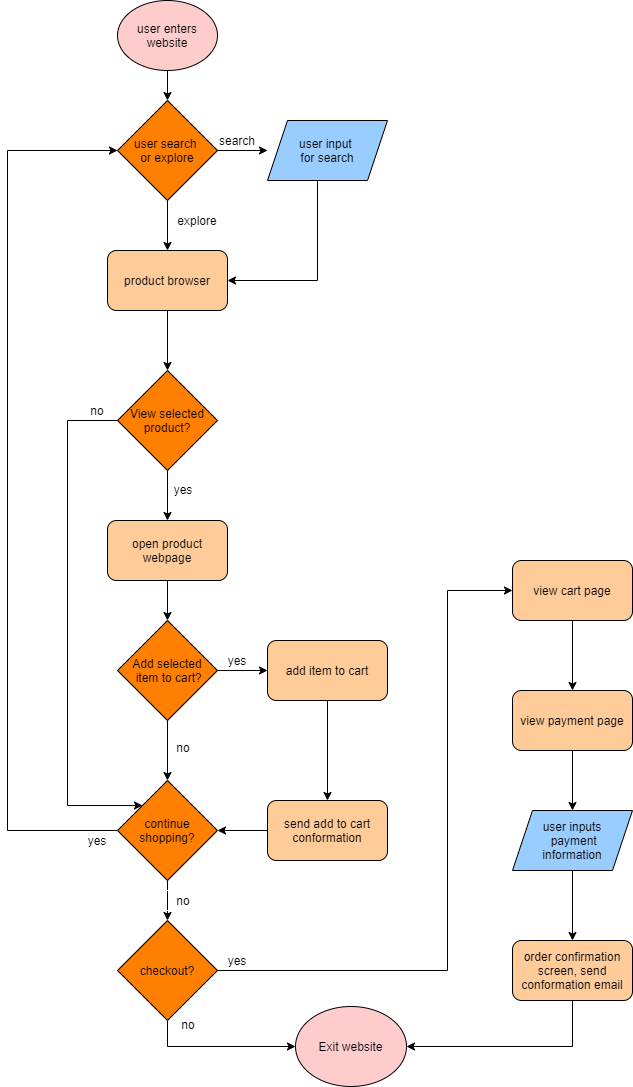

The diagram above was exported from draw.io. Its source (the exported page's mxGraphModel, read from the mxfile embedded in the PNG):
<mxGraphModel dx="2407" dy="820" grid="0" gridSize="10" guides="1" tooltips="1" connect="1" arrows="1" fold="1" page="1" pageScale="1" pageWidth="850" pageHeight="1100" background="#FFFFFF" math="0" shadow="0">
  <root>
    <mxCell id="0" />
    <mxCell id="1" parent="0" />
    <mxCell id="3" value="&lt;font color=&quot;#000000&quot;&gt;user enters website&lt;/font&gt;" style="ellipse;whiteSpace=wrap;html=1;fillColor=#FFCCCC;strokeColor=#000000;" vertex="1" parent="1">
      <mxGeometry x="215" y="5" width="100" height="70" as="geometry" />
    </mxCell>
    <mxCell id="4" value="&lt;font color=&quot;#000000&quot;&gt;user search&amp;nbsp;&lt;br&gt;or explore&lt;/font&gt;" style="rhombus;whiteSpace=wrap;html=1;fillColor=#FF8000;strokeColor=#000000;" vertex="1" parent="1">
      <mxGeometry x="215" y="105" width="100" height="100" as="geometry" />
    </mxCell>
    <mxCell id="6" value="" style="endArrow=classic;html=1;exitX=0.5;exitY=1;exitDx=0;exitDy=0;entryX=0.5;entryY=0;entryDx=0;entryDy=0;strokeColor=#000000;" edge="1" parent="1" source="3" target="4">
      <mxGeometry width="50" height="50" relative="1" as="geometry">
        <mxPoint x="685" y="195" as="sourcePoint" />
        <mxPoint x="735" y="145" as="targetPoint" />
      </mxGeometry>
    </mxCell>
    <mxCell id="7" value="" style="endArrow=classic;html=1;exitX=1;exitY=0.5;exitDx=0;exitDy=0;strokeColor=#000000;" edge="1" parent="1" source="4">
      <mxGeometry width="50" height="50" relative="1" as="geometry">
        <mxPoint x="325" y="185" as="sourcePoint" />
        <mxPoint x="365" y="155" as="targetPoint" />
      </mxGeometry>
    </mxCell>
    <mxCell id="8" value="&lt;font color=&quot;#000000&quot;&gt;search&lt;/font&gt;" style="text;html=1;strokeColor=none;fillColor=none;align=center;verticalAlign=middle;whiteSpace=wrap;rounded=0;" vertex="1" parent="1">
      <mxGeometry x="315" y="135" width="40" height="20" as="geometry" />
    </mxCell>
    <mxCell id="14" style="edgeStyle=orthogonalEdgeStyle;rounded=0;orthogonalLoop=1;jettySize=auto;html=1;entryX=1;entryY=0.5;entryDx=0;entryDy=0;strokeColor=#000000;" edge="1" parent="1" source="10" target="13">
      <mxGeometry relative="1" as="geometry">
        <Array as="points">
          <mxPoint x="415" y="285" />
        </Array>
      </mxGeometry>
    </mxCell>
    <mxCell id="10" value="&lt;font color=&quot;#000000&quot;&gt;user input &lt;br&gt;for search&lt;/font&gt;" style="shape=parallelogram;perimeter=parallelogramPerimeter;whiteSpace=wrap;html=1;fixedSize=1;fillColor=#99CCFF;strokeColor=#000000;" vertex="1" parent="1">
      <mxGeometry x="365" y="125" width="120" height="60" as="geometry" />
    </mxCell>
    <mxCell id="11" value="" style="endArrow=classic;html=1;exitX=0.5;exitY=1;exitDx=0;exitDy=0;strokeColor=#000000;" edge="1" parent="1" source="4">
      <mxGeometry width="50" height="50" relative="1" as="geometry">
        <mxPoint x="265" y="265" as="sourcePoint" />
        <mxPoint x="265" y="255" as="targetPoint" />
      </mxGeometry>
    </mxCell>
    <mxCell id="12" value="&lt;font color=&quot;#000000&quot;&gt;explore&lt;/font&gt;" style="text;html=1;strokeColor=none;fillColor=none;align=center;verticalAlign=middle;whiteSpace=wrap;rounded=0;" vertex="1" parent="1">
      <mxGeometry x="275" y="215" width="40" height="20" as="geometry" />
    </mxCell>
    <mxCell id="16" style="edgeStyle=orthogonalEdgeStyle;rounded=0;orthogonalLoop=1;jettySize=auto;html=1;exitX=0.5;exitY=1;exitDx=0;exitDy=0;entryX=0.5;entryY=0;entryDx=0;entryDy=0;strokeColor=#000000;" edge="1" parent="1" source="13" target="17">
      <mxGeometry relative="1" as="geometry">
        <mxPoint x="265" y="365" as="targetPoint" />
      </mxGeometry>
    </mxCell>
    <mxCell id="13" value="&lt;font color=&quot;#000000&quot;&gt;product browser&lt;/font&gt;" style="rounded=1;whiteSpace=wrap;html=1;fillColor=#FFCC99;strokeColor=#000000;shadow=0;" vertex="1" parent="1">
      <mxGeometry x="205" y="255" width="120" height="60" as="geometry" />
    </mxCell>
    <mxCell id="19" style="edgeStyle=orthogonalEdgeStyle;rounded=0;orthogonalLoop=1;jettySize=auto;html=1;exitX=0.5;exitY=1;exitDx=0;exitDy=0;entryX=0.5;entryY=0;entryDx=0;entryDy=0;strokeColor=#000000;" edge="1" parent="1" source="17" target="20">
      <mxGeometry relative="1" as="geometry">
        <mxPoint x="265" y="575" as="targetPoint" />
        <Array as="points" />
      </mxGeometry>
    </mxCell>
    <mxCell id="43" style="edgeStyle=orthogonalEdgeStyle;rounded=0;orthogonalLoop=1;jettySize=auto;html=1;exitX=0;exitY=0.5;exitDx=0;exitDy=0;entryX=0;entryY=0;entryDx=0;entryDy=0;strokeColor=#000000;" edge="1" parent="1" source="17" target="21">
      <mxGeometry relative="1" as="geometry">
        <Array as="points">
          <mxPoint x="165" y="425" />
          <mxPoint x="165" y="810" />
        </Array>
      </mxGeometry>
    </mxCell>
    <mxCell id="17" value="&lt;font color=&quot;#000000&quot;&gt;View selected product?&lt;/font&gt;" style="rhombus;whiteSpace=wrap;html=1;fillColor=#FF8000;strokeColor=#000000;shadow=0;" vertex="1" parent="1">
      <mxGeometry x="215" y="375" width="100" height="100" as="geometry" />
    </mxCell>
    <mxCell id="30" style="edgeStyle=orthogonalEdgeStyle;rounded=0;orthogonalLoop=1;jettySize=auto;html=1;exitX=0.5;exitY=1;exitDx=0;exitDy=0;entryX=0.5;entryY=0;entryDx=0;entryDy=0;strokeColor=#000000;" edge="1" parent="1" source="20" target="23">
      <mxGeometry relative="1" as="geometry" />
    </mxCell>
    <mxCell id="20" value="&lt;font color=&quot;#000000&quot;&gt;open product&lt;br&gt;webpage&lt;/font&gt;" style="rounded=1;whiteSpace=wrap;html=1;fillColor=#FFCC99;strokeColor=#000000;shadow=0;" vertex="1" parent="1">
      <mxGeometry x="205" y="525" width="120" height="60" as="geometry" />
    </mxCell>
    <mxCell id="27" style="edgeStyle=orthogonalEdgeStyle;rounded=0;orthogonalLoop=1;jettySize=auto;html=1;exitX=0;exitY=0.5;exitDx=0;exitDy=0;entryX=0;entryY=0.5;entryDx=0;entryDy=0;strokeColor=#000000;" edge="1" parent="1" source="21" target="4">
      <mxGeometry relative="1" as="geometry">
        <mxPoint x="218" y="425" as="targetPoint" />
        <Array as="points">
          <mxPoint x="105" y="835" />
          <mxPoint x="105" y="155" />
        </Array>
      </mxGeometry>
    </mxCell>
    <mxCell id="35" style="edgeStyle=orthogonalEdgeStyle;rounded=0;orthogonalLoop=1;jettySize=auto;html=1;exitX=0.5;exitY=1;exitDx=0;exitDy=0;entryX=0.5;entryY=0;entryDx=0;entryDy=0;strokeColor=#000000;" edge="1" parent="1" source="21" target="32">
      <mxGeometry relative="1" as="geometry" />
    </mxCell>
    <mxCell id="21" value="&lt;font color=&quot;#000000&quot;&gt;continue shopping?&lt;/font&gt;" style="rhombus;whiteSpace=wrap;html=1;fillColor=#FF8000;strokeColor=#000000;" vertex="1" parent="1">
      <mxGeometry x="215" y="785" width="100" height="100" as="geometry" />
    </mxCell>
    <mxCell id="24" style="edgeStyle=orthogonalEdgeStyle;rounded=0;orthogonalLoop=1;jettySize=auto;html=1;exitX=0.5;exitY=1;exitDx=0;exitDy=0;strokeColor=#000000;" edge="1" parent="1" source="23" target="21">
      <mxGeometry relative="1" as="geometry" />
    </mxCell>
    <mxCell id="28" style="edgeStyle=orthogonalEdgeStyle;rounded=0;orthogonalLoop=1;jettySize=auto;html=1;exitX=1;exitY=0.5;exitDx=0;exitDy=0;entryX=0;entryY=0.5;entryDx=0;entryDy=0;strokeColor=#000000;" edge="1" parent="1" source="23" target="25">
      <mxGeometry relative="1" as="geometry" />
    </mxCell>
    <mxCell id="23" value="&lt;font color=&quot;#000000&quot;&gt;Add selected&lt;br&gt;&amp;nbsp;item to cart?&lt;/font&gt;" style="rhombus;whiteSpace=wrap;html=1;fillColor=#FF8000;strokeColor=#000000;" vertex="1" parent="1">
      <mxGeometry x="215" y="625" width="100" height="100" as="geometry" />
    </mxCell>
    <mxCell id="29" style="edgeStyle=orthogonalEdgeStyle;rounded=0;orthogonalLoop=1;jettySize=auto;html=1;exitX=0.5;exitY=1;exitDx=0;exitDy=0;entryX=0.5;entryY=0;entryDx=0;entryDy=0;strokeColor=#000000;" edge="1" parent="1" source="25" target="26">
      <mxGeometry relative="1" as="geometry" />
    </mxCell>
    <mxCell id="25" value="&lt;font color=&quot;#000000&quot;&gt;add item to cart&lt;/font&gt;" style="rounded=1;whiteSpace=wrap;html=1;fillColor=#FFCC99;strokeColor=#000000;" vertex="1" parent="1">
      <mxGeometry x="365" y="645" width="120" height="60" as="geometry" />
    </mxCell>
    <mxCell id="31" style="edgeStyle=orthogonalEdgeStyle;rounded=0;orthogonalLoop=1;jettySize=auto;html=1;exitX=0;exitY=0.5;exitDx=0;exitDy=0;entryX=1;entryY=0.5;entryDx=0;entryDy=0;strokeColor=#000000;" edge="1" parent="1" source="26" target="21">
      <mxGeometry relative="1" as="geometry" />
    </mxCell>
    <mxCell id="26" value="&lt;font color=&quot;#000000&quot;&gt;send add to cart&lt;br&gt;conformation&lt;/font&gt;" style="rounded=1;whiteSpace=wrap;html=1;fillColor=#FFCC99;strokeColor=#000000;" vertex="1" parent="1">
      <mxGeometry x="365" y="805" width="120" height="60" as="geometry" />
    </mxCell>
    <mxCell id="34" style="edgeStyle=orthogonalEdgeStyle;rounded=0;orthogonalLoop=1;jettySize=auto;html=1;entryX=0;entryY=0.5;entryDx=0;entryDy=0;strokeColor=#000000;exitX=0.5;exitY=1;exitDx=0;exitDy=0;" edge="1" parent="1" source="32" target="33">
      <mxGeometry relative="1" as="geometry">
        <mxPoint x="161" y="975" as="sourcePoint" />
        <Array as="points">
          <mxPoint x="265" y="1051" />
        </Array>
      </mxGeometry>
    </mxCell>
    <mxCell id="41" style="edgeStyle=orthogonalEdgeStyle;rounded=0;orthogonalLoop=1;jettySize=auto;html=1;exitX=1;exitY=0.5;exitDx=0;exitDy=0;entryX=0;entryY=0.5;entryDx=0;entryDy=0;strokeColor=#000000;fillColor=#99CCFF;" edge="1" parent="1" source="32" target="36">
      <mxGeometry relative="1" as="geometry">
        <Array as="points">
          <mxPoint x="545" y="975" />
          <mxPoint x="545" y="595" />
        </Array>
      </mxGeometry>
    </mxCell>
    <mxCell id="32" value="&lt;font color=&quot;#000000&quot;&gt;checkout?&lt;/font&gt;" style="rhombus;whiteSpace=wrap;html=1;fillColor=#FF8000;strokeColor=#000000;" vertex="1" parent="1">
      <mxGeometry x="215" y="925" width="100" height="100" as="geometry" />
    </mxCell>
    <mxCell id="33" value="&lt;font color=&quot;#000000&quot;&gt;Exit website&lt;/font&gt;" style="ellipse;whiteSpace=wrap;html=1;fillColor=#FFCCCC;strokeColor=#000000;" vertex="1" parent="1">
      <mxGeometry x="393" y="1011" width="111" height="80" as="geometry" />
    </mxCell>
    <mxCell id="44" style="edgeStyle=orthogonalEdgeStyle;rounded=0;orthogonalLoop=1;jettySize=auto;html=1;exitX=0.5;exitY=1;exitDx=0;exitDy=0;entryX=0.5;entryY=0;entryDx=0;entryDy=0;strokeColor=#000000;" edge="1" parent="1" source="36" target="37">
      <mxGeometry relative="1" as="geometry" />
    </mxCell>
    <mxCell id="36" value="&lt;font color=&quot;#000000&quot;&gt;view cart page&lt;/font&gt;" style="rounded=1;whiteSpace=wrap;html=1;fillColor=#FFCC99;strokeColor=#000000;" vertex="1" parent="1">
      <mxGeometry x="610" y="565" width="120" height="60" as="geometry" />
    </mxCell>
    <mxCell id="45" style="edgeStyle=orthogonalEdgeStyle;rounded=0;orthogonalLoop=1;jettySize=auto;html=1;exitX=0.5;exitY=1;exitDx=0;exitDy=0;entryX=0.5;entryY=0;entryDx=0;entryDy=0;strokeColor=#000000;" edge="1" parent="1" source="37" target="38">
      <mxGeometry relative="1" as="geometry" />
    </mxCell>
    <mxCell id="37" value="&lt;font color=&quot;#000000&quot;&gt;view payment page&lt;/font&gt;" style="rounded=1;whiteSpace=wrap;html=1;fillColor=#FFCC99;strokeColor=#000000;" vertex="1" parent="1">
      <mxGeometry x="610" y="695" width="120" height="60" as="geometry" />
    </mxCell>
    <mxCell id="46" style="edgeStyle=orthogonalEdgeStyle;rounded=0;orthogonalLoop=1;jettySize=auto;html=1;exitX=0.5;exitY=1;exitDx=0;exitDy=0;strokeColor=#000000;" edge="1" parent="1" source="38" target="39">
      <mxGeometry relative="1" as="geometry" />
    </mxCell>
    <mxCell id="38" value="&lt;font color=&quot;#000000&quot;&gt;user inputs&lt;br&gt;&amp;nbsp;payment&lt;br&gt;information&lt;/font&gt;" style="shape=parallelogram;perimeter=parallelogramPerimeter;whiteSpace=wrap;html=1;fixedSize=1;fillColor=#99CCFF;strokeColor=#000000;" vertex="1" parent="1">
      <mxGeometry x="610" y="815" width="120" height="60" as="geometry" />
    </mxCell>
    <mxCell id="47" style="edgeStyle=orthogonalEdgeStyle;rounded=0;orthogonalLoop=1;jettySize=auto;html=1;exitX=0.5;exitY=1;exitDx=0;exitDy=0;entryX=1;entryY=0.5;entryDx=0;entryDy=0;strokeColor=#000000;" edge="1" parent="1" source="39" target="33">
      <mxGeometry relative="1" as="geometry">
        <mxPoint x="675" y="935" as="targetPoint" />
      </mxGeometry>
    </mxCell>
    <mxCell id="39" value="&lt;font color=&quot;#000000&quot;&gt;order confirmation screen, send&lt;br&gt;conformation email&lt;/font&gt;" style="rounded=1;whiteSpace=wrap;html=1;fillColor=#FFCC99;strokeColor=#000000;" vertex="1" parent="1">
      <mxGeometry x="610" y="945" width="120" height="60" as="geometry" />
    </mxCell>
    <mxCell id="48" value="&lt;font color=&quot;#000000&quot;&gt;no&lt;/font&gt;" style="text;html=1;strokeColor=none;fillColor=none;align=center;verticalAlign=middle;whiteSpace=wrap;rounded=0;" vertex="1" parent="1">
      <mxGeometry x="175" y="405" width="40" height="20" as="geometry" />
    </mxCell>
    <mxCell id="49" value="&lt;font color=&quot;#000000&quot;&gt;yes&lt;/font&gt;" style="text;html=1;strokeColor=none;fillColor=none;align=center;verticalAlign=middle;whiteSpace=wrap;rounded=0;shadow=0;" vertex="1" parent="1">
      <mxGeometry x="261" y="484" width="40" height="20" as="geometry" />
    </mxCell>
    <mxCell id="50" value="&lt;font color=&quot;#000000&quot;&gt;yes&lt;/font&gt;" style="text;html=1;strokeColor=none;fillColor=none;align=center;verticalAlign=middle;whiteSpace=wrap;rounded=0;" vertex="1" parent="1">
      <mxGeometry x="315" y="655" width="40" height="20" as="geometry" />
    </mxCell>
    <mxCell id="51" value="&lt;font color=&quot;#000000&quot;&gt;no&lt;/font&gt;" style="text;html=1;strokeColor=none;fillColor=none;align=center;verticalAlign=middle;whiteSpace=wrap;rounded=0;" vertex="1" parent="1">
      <mxGeometry x="261" y="742" width="40" height="20" as="geometry" />
    </mxCell>
    <mxCell id="52" value="&lt;font color=&quot;#000000&quot;&gt;no&lt;/font&gt;" style="text;html=1;strokeColor=#FFFFFF;fillColor=none;align=center;verticalAlign=middle;whiteSpace=wrap;rounded=0;" vertex="1" parent="1">
      <mxGeometry x="261" y="895" width="40" height="20" as="geometry" />
    </mxCell>
    <mxCell id="53" value="&lt;font color=&quot;#000000&quot;&gt;yes&lt;/font&gt;" style="text;html=1;strokeColor=none;fillColor=none;align=center;verticalAlign=middle;whiteSpace=wrap;rounded=0;" vertex="1" parent="1">
      <mxGeometry x="175" y="835" width="40" height="20" as="geometry" />
    </mxCell>
    <mxCell id="54" value="&lt;font color=&quot;#000000&quot;&gt;yes&lt;/font&gt;" style="text;html=1;strokeColor=none;fillColor=none;align=center;verticalAlign=middle;whiteSpace=wrap;rounded=0;" vertex="1" parent="1">
      <mxGeometry x="315" y="955" width="40" height="20" as="geometry" />
    </mxCell>
    <mxCell id="55" value="&lt;font color=&quot;#000000&quot;&gt;no&lt;/font&gt;" style="text;html=1;strokeColor=none;fillColor=none;align=center;verticalAlign=middle;whiteSpace=wrap;rounded=0;" vertex="1" parent="1">
      <mxGeometry x="266" y="1019" width="40" height="20" as="geometry" />
    </mxCell>
  </root>
</mxGraphModel>